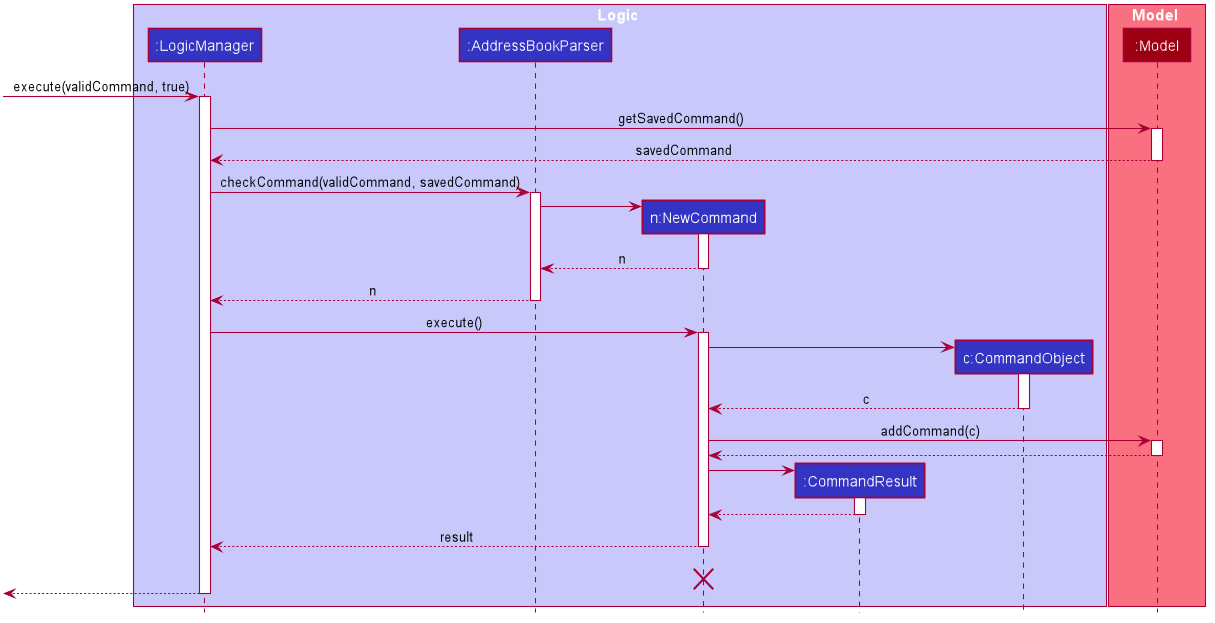

The diagram above was rendered by PlantUML. Its source (embedded in the PNG):
@startuml








skinparam BackgroundColor #FFFFFFF

skinparam Shadowing false

skinparam Class {
    FontColor #FFFFFF
    BorderThickness 1
    BorderColor #FFFFFF
    StereotypeFontColor #FFFFFF
    FontName Arial
}

skinparam Actor {
    BorderColor #000000
    Color #000000
    FontName Arial
}

skinparam Sequence {
    MessageAlign center
    BoxFontSize 15
    BoxPadding 0
    BoxFontColor #FFFFFF
    FontName Arial
}

skinparam Participant {
    FontColor #FFFFFFF
    Padding 20
}

skinparam MinClassWidth 50
skinparam ParticipantPadding 10
skinparam Shadowing false
skinparam DefaultTextAlignment center
skinparam packageStyle Rectangle

hide footbox
hide members
hide circle

box Logic #C8C8FA
participant ":LogicManager" as LogicManager #3333C4
participant ":AddressBookParser" as AddressBookParser #3333C4
participant "n:NewCommand" as DeleteCommand #3333C4
participant ":CommandResult" as CommandResult #3333C4
participant "c:CommandObject" as CommandObject #3333C4
end box

box Model #F97181
participant ":Model" as Model #9D0012
end box

[-> LogicManager : execute(validCommand, true)
activate LogicManager

LogicManager -> Model : getSavedCommand()
activate Model

Model --> LogicManager: savedCommand
deactivate Model

LogicManager -> AddressBookParser : checkCommand(validCommand, savedCommand)
activate AddressBookParser

create DeleteCommand
AddressBookParser -> DeleteCommand
activate DeleteCommand

DeleteCommand --> AddressBookParser : n
deactivate DeleteCommand

AddressBookParser --> LogicManager : n
deactivate AddressBookParser

LogicManager -> DeleteCommand : execute()
activate DeleteCommand

create CommandObject
DeleteCommand -> CommandObject
activate CommandObject

CommandObject --> DeleteCommand : c
deactivate CommandObject

DeleteCommand -> Model : addCommand(c)
activate Model

Model --> DeleteCommand
deactivate Model

create CommandResult
DeleteCommand -> CommandResult
activate CommandResult

CommandResult --> DeleteCommand
deactivate CommandResult

DeleteCommand --> LogicManager : result
deactivate DeleteCommand

DeleteCommand -[hidden]-> LogicManager : result
destroy DeleteCommand

[<--LogicManager
deactivate LogicManager
@enduml